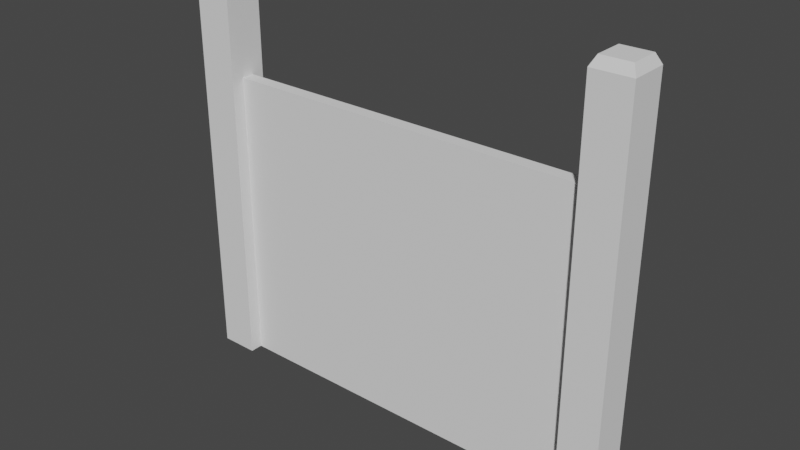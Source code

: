 # Source: fence.blend  (saved by Blender 2.80.75; exported with 4.5.12 LTS)
import bpy
from mathutils import Matrix  # noqa: F401  (used for matrix-valued properties, if any)

bpy.ops.wm.read_factory_settings(use_empty=True)
scene = bpy.context.scene
scene.name = 'Scene'

# ---- collections
col_collection = bpy.data.collections.new('Collection'); scene.collection.children.link(col_collection)

# ---- world
world_world = bpy.data.worlds.new('World'); scene.world = world_world
world_world.use_nodes = True; world_world.node_tree.nodes.clear()
_N = world_world.node_tree.nodes; _L = world_world.node_tree.links
n0 = _N.new('ShaderNodeOutputWorld'); n0.name = 'World Output'; n0.location = (300, 300)
n1 = _N.new('ShaderNodeBackground'); n1.name = 'Background'; n1.location = (10, 300)
n1.inputs[0].default_value = (0.05088, 0.05088, 0.05088, 1.0)
_L.new(n1.outputs[0], n0.inputs[0])
n0.is_active_output = True
world_world.color = (0.05088, 0.05088, 0.05088)
world_world.use_sun_shadow = False
world_world.sun_shadow_jitter_overblur = 0.0

# ---- meshes
me_cube_001 = bpy.data.meshes.new('Cube.001')
me_cube_001.from_pydata([(-1.31, -1.31, -2.77), (-1.142, -1.142, 2.77), (-1.31, 1.31, -2.77), (-1.142, 1.142, 2.77), (1.31, -1.31, -2.77), (1.142, -1.142, 2.77), (1.31, 1.31, -2.77), (1.142, 1.142, 2.77), (-1.31, -1.31, 1.322), (-1.31, 1.31, 1.322), (1.31, 1.31, 1.322), (1.31, -1.31, 1.322), (-1.31, 0.4365, -2.77), (-1.31, -0.4365, -2.77), (-1.142, -0.3807, 2.77), (-1.142, 0.3807, 2.77), (1.31, -0.4365, -2.77), (1.31, 0.4365, -2.77), (1.142, 0.3807, 2.77), (1.142, -0.3807, 2.77), (1.31, 0.4365, 1.322), (1.31, -0.4365, 1.322), (-1.31, -0.4365, 1.322), (-1.31, 0.4365, 1.322), (1.31, -0.4365, -2.77), (1.31, 0.4365, -2.77), (1.31, 0.4365, 1.322), (1.31, -0.4365, 1.322), (1.31, -0.4365, -2.77), (1.31, 0.4365, -2.77), (1.31, 0.4365, 1.322), (1.31, -0.4365, 1.322), (1.31, -0.4365, -2.77), (1.31, 0.4365, -2.77), (1.31, 0.4365, 1.322), (1.31, -0.4365, 1.322), (1.31, -0.4365, -2.77), (1.31, 0.4365, -2.77), (1.31, 0.4365, 1.322), (1.31, -0.4365, 1.322), (1.31, -0.4365, -2.77), (1.31, 0.4365, -2.77), (1.31, 0.4365, 1.322), (1.31, -0.4365, 1.322), (1.31, -0.4365, -2.77), (1.31, 0.4365, -2.77), (1.31, 0.4365, 1.322), (1.31, -0.4365, 1.322), (-1.31, 0.4365, -2.77), (-1.31, -0.4365, -2.77), (-1.31, -0.4365, 1.322), (-1.31, 0.4365, 1.322), (-1.31, -1.31, 2.647), (-1.31, 1.31, 2.647), (1.31, 1.31, 2.647), (1.31, -1.31, 2.647), (1.31, 0.4365, 2.647), (1.31, -0.4365, 2.647), (-1.31, -0.4365, 2.647), (-1.31, 0.4365, 2.647)], [], [(59, 15, 3, 53), (53, 3, 7, 54), (57, 19, 5, 55), (55, 5, 1, 52), (13, 16, 4, 0), (19, 14, 1, 5), (4, 11, 8, 0), (16, 21, 11, 4), (2, 9, 10, 6), (12, 23, 9, 2), (0, 8, 22, 13), (12, 13, 49, 48), (6, 10, 20, 17), (21, 16, 24, 27), (7, 3, 15, 18), (18, 15, 14, 19), (2, 6, 17, 12), (12, 17, 16, 13), (54, 7, 18, 56), (56, 18, 19, 57), (52, 1, 14, 58), (58, 14, 15, 59), (25, 26, 30, 29), (20, 21, 27, 26), (16, 17, 25, 24), (17, 20, 26, 25), (31, 28, 32, 35), (24, 25, 29, 28), (27, 24, 28, 31), (26, 27, 31, 30), (33, 34, 38, 37), (30, 31, 35, 34), (29, 30, 34, 33), (28, 29, 33, 32), (36, 37, 41, 40), (32, 33, 37, 36), (35, 32, 36, 39), (34, 35, 39, 38), (43, 40, 44, 47), (39, 36, 40, 43), (38, 39, 43, 42), (37, 38, 42, 41), (45, 46, 47, 44), (42, 43, 47, 46), (41, 42, 46, 45), (40, 41, 45, 44), (49, 50, 51, 48), (13, 22, 50, 49), (23, 12, 48, 51), (22, 23, 51, 50), (22, 58, 59, 23), (8, 52, 58, 22), (20, 56, 57, 21), (10, 54, 56, 20), (11, 55, 52, 8), (21, 57, 55, 11), (9, 53, 54, 10), (23, 59, 53, 9)])
_uv = me_cube_001.uv_layers.new(name='UVMap')
_uv.uv.foreach_set('vector', [0.6195, 0.1667, 0.625, 0.1667, 0.625, 0.25, 0.6195, 0.25, 0.6195, 0.25, 0.625, 0.25, 0.625, 0.5, 0.6195, 0.5, 0.6195, 0.6667, 0.625, 0.6667, 0.625, 0.75, 0.6195, 0.75, 0.6195, 0.75, 0.625, 0.75, 0.625, 1.0, 0.6195, 1.0, 0.125, 0.6667, 0.375, 0.6667, 0.375, 0.75, 0.125, 0.75, 0.625, 0.6667, 0.875, 0.6667, 0.875, 0.75, 0.625, 0.75, 0.375, 0.75, 0.5596, 0.75, 0.5596, 1.0, 0.375, 1.0, 0.375, 0.6667, 0.5596, 0.6667, 0.5596, 0.75, 0.375, 0.75, 0.375, 0.25, 0.5596, 0.25, 0.5596, 0.5, 0.375, 0.5, 0.375, 0.1667, 0.5596, 0.1667, 0.5596, 0.25, 0.375, 0.25, 0.375, 0.0, 0.5596, 0.0, 0.5596, 0.08333, 0.375, 0.08333, 0.125, 0.5833, 0.125, 0.6667, 0.125, 0.6667, 0.125, 0.5833, 0.375, 0.5, 0.5596, 0.5, 0.5596, 0.5833, 0.375, 0.5833, 0.5596, 0.6667, 0.375, 0.6667, 0.375, 0.6667, 0.5596, 0.6667, 0.625, 0.5, 0.875, 0.5, 0.875, 0.5833, 0.625, 0.5833, 0.625, 0.5833, 0.875, 0.5833, 0.875, 0.6667, 0.625, 0.6667, 0.125, 0.5, 0.375, 0.5, 0.375, 0.5833, 0.125, 0.5833, 0.125, 0.5833, 0.375, 0.5833, 0.375, 0.6667, 0.125, 0.6667, 0.6195, 0.5, 0.625, 0.5, 0.625, 0.5833, 0.6195, 0.5833, 0.6195, 0.5833, 0.625, 0.5833, 0.625, 0.6667, 0.6195, 0.6667, 0.6195, 0.0, 0.625, 0.0, 0.625, 0.08333, 0.6195, 0.08333, 0.6195, 0.08333, 0.625, 0.08333, 0.625, 0.1667, 0.6195, 0.1667, 0.375, 0.5833, 0.5596, 0.5833, 0.5596, 0.5833, 0.375, 0.5833, 0.5596, 0.5833, 0.5596, 0.6667, 0.5596, 0.6667, 0.5596, 0.5833, 0.375, 0.6667, 0.375, 0.5833, 0.375, 0.5833, 0.375, 0.6667, 0.375, 0.5833, 0.5596, 0.5833, 0.5596, 0.5833, 0.375, 0.5833, 0.5596, 0.6667, 0.375, 0.6667, 0.375, 0.6667, 0.5596, 0.6667, 0.375, 0.6667, 0.375, 0.5833, 0.375, 0.5833, 0.375, 0.6667, 0.5596, 0.6667, 0.375, 0.6667, 0.375, 0.6667, 0.5596, 0.6667, 0.5596, 0.5833, 0.5596, 0.6667, 0.5596, 0.6667, 0.5596, 0.5833, 0.375, 0.5833, 0.5596, 0.5833, 0.5596, 0.5833, 0.375, 0.5833, 0.5596, 0.5833, 0.5596, 0.6667, 0.5596, 0.6667, 0.5596, 0.5833, 0.375, 0.5833, 0.5596, 0.5833, 0.5596, 0.5833, 0.375, 0.5833, 0.375, 0.6667, 0.375, 0.5833, 0.375, 0.5833, 0.375, 0.6667, 0.375, 0.6667, 0.375, 0.5833, 0.375, 0.5833, 0.375, 0.6667, 0.375, 0.6667, 0.375, 0.5833, 0.375, 0.5833, 0.375, 0.6667, 0.5596, 0.6667, 0.375, 0.6667, 0.375, 0.6667, 0.5596, 0.6667, 0.5596, 0.5833, 0.5596, 0.6667, 0.5596, 0.6667, 0.5596, 0.5833, 0.5596, 0.6667, 0.375, 0.6667, 0.375, 0.6667, 0.5596, 0.6667, 0.5596, 0.6667, 0.375, 0.6667, 0.375, 0.6667, 0.5596, 0.6667, 0.5596, 0.5833, 0.5596, 0.6667, 0.5596, 0.6667, 0.5596, 0.5833, 0.375, 0.5833, 0.5596, 0.5833, 0.5596, 0.5833, 0.375, 0.5833, 0.375, 0.5833, 0.5596, 0.5833, 0.5596, 0.6667, 0.375, 0.6667, 0.5596, 0.5833, 0.5596, 0.6667, 0.5596, 0.6667, 0.5596, 0.5833, 0.375, 0.5833, 0.5596, 0.5833, 0.5596, 0.5833, 0.375, 0.5833, 0.375, 0.6667, 0.375, 0.5833, 0.375, 0.5833, 0.375, 0.6667, 0.375, 0.08333, 0.5596, 0.08333, 0.5596, 0.1667, 0.375, 0.1667, 0.375, 0.08333, 0.5596, 0.08333, 0.5596, 0.08333, 0.375, 0.08333, 0.5596, 0.1667, 0.375, 0.1667, 0.375, 0.1667, 0.5596, 0.1667, 0.5596, 0.08333, 0.5596, 0.1667, 0.5596, 0.1667, 0.5596, 0.08333, 0.5596, 0.08333, 0.6195, 0.08333, 0.6195, 0.1667, 0.5596, 0.1667, 0.5596, 0.0, 0.6195, 0.0, 0.6195, 0.08333, 0.5596, 0.08333, 0.5596, 0.5833, 0.6195, 0.5833, 0.6195, 0.6667, 0.5596, 0.6667, 0.5596, 0.5, 0.6195, 0.5, 0.6195, 0.5833, 0.5596, 0.5833, 0.5596, 0.75, 0.6195, 0.75, 0.6195, 1.0, 0.5596, 1.0, 0.5596, 0.6667, 0.6195, 0.6667, 0.6195, 0.75, 0.5596, 0.75, 0.5596, 0.25, 0.6195, 0.25, 0.6195, 0.5, 0.5596, 0.5, 0.5596, 0.1667, 0.6195, 0.1667, 0.6195, 0.25, 0.5596, 0.25])
me_cube_001.use_remesh_preserve_volume = False
me_cube_001.use_remesh_preserve_attributes = False
me_cube_001.use_mirror_vertex_groups = False
me_cube_001.update()
me_cube_002 = bpy.data.meshes.new('Cube.002')
me_cube_002.from_pydata([(-1.31, -1.31, -2.77), (-0.9905, -0.9905, 2.77), (-1.31, 1.31, -2.77), (-0.9905, 0.9905, 2.77), (1.31, -1.31, -2.77), (0.9905, -0.9905, 2.77), (1.31, 1.31, -2.77), (0.9905, 0.9905, 2.77), (-1.31, -1.31, 1.322), (-1.31, 1.31, 1.322), (1.31, 1.31, 1.322), (1.31, -1.31, 1.322), (-1.31, 0.4365, -2.77), (-1.31, -0.4365, -2.77), (-0.9905, -0.3302, 2.77), (-0.9905, 0.3302, 2.77), (1.31, -0.4365, -2.77), (1.31, 0.4365, -2.77), (0.9905, 0.3302, 2.77), (0.9905, -0.3302, 2.77), (1.31, 0.4365, 1.322), (1.31, -0.4365, 1.322), (-1.31, -0.4365, 1.322), (-1.31, 0.4365, 1.322), (1.31, -0.4365, -2.77), (1.31, 0.4365, -2.77), (1.31, 0.4365, 1.322), (1.31, -0.4365, 1.322), (1.31, -0.4365, -2.77), (1.31, 0.4365, -2.77), (1.31, 0.4365, 1.322), (1.31, -0.4365, 1.322), (1.31, -0.4365, -2.77), (1.31, 0.4365, -2.77), (1.31, 0.4365, 1.322), (1.31, -0.4365, 1.322), (1.31, -0.4365, -2.77), (1.31, 0.4365, -2.77), (1.31, 0.4365, 1.322), (1.31, -0.4365, 1.322), (1.31, -0.4365, -2.77), (1.31, 0.4365, -2.77), (1.31, 0.4365, 1.322), (1.31, -0.4365, 1.322), (1.31, -0.4365, -2.77), (1.31, 0.4365, -2.77), (1.31, 0.4365, 1.322), (1.31, -0.4365, 1.322), (-27.27, 0.4365, -2.77), (-27.27, -0.4365, -2.77), (-27.27, -0.4365, 1.322), (-27.27, 0.4365, 1.322), (-1.31, -1.31, 2.641), (-1.31, 1.31, 2.641), (1.31, 1.31, 2.641), (1.31, -1.31, 2.641), (1.31, 0.4365, 2.641), (1.31, -0.4365, 2.641), (-1.31, -0.4365, 2.641), (-1.31, 0.4365, 2.641)], [], [(59, 15, 3, 53), (53, 3, 7, 54), (57, 19, 5, 55), (55, 5, 1, 52), (13, 16, 4, 0), (19, 14, 1, 5), (4, 11, 8, 0), (16, 21, 11, 4), (2, 9, 10, 6), (12, 23, 9, 2), (0, 8, 22, 13), (12, 13, 49, 48), (6, 10, 20, 17), (21, 16, 24, 27), (7, 3, 15, 18), (18, 15, 14, 19), (2, 6, 17, 12), (12, 17, 16, 13), (54, 7, 18, 56), (56, 18, 19, 57), (52, 1, 14, 58), (58, 14, 15, 59), (25, 26, 30, 29), (20, 21, 27, 26), (16, 17, 25, 24), (17, 20, 26, 25), (31, 28, 32, 35), (24, 25, 29, 28), (27, 24, 28, 31), (26, 27, 31, 30), (33, 34, 38, 37), (30, 31, 35, 34), (29, 30, 34, 33), (28, 29, 33, 32), (36, 37, 41, 40), (32, 33, 37, 36), (35, 32, 36, 39), (34, 35, 39, 38), (43, 40, 44, 47), (39, 36, 40, 43), (38, 39, 43, 42), (37, 38, 42, 41), (45, 46, 47, 44), (42, 43, 47, 46), (41, 42, 46, 45), (40, 41, 45, 44), (49, 50, 51, 48), (13, 22, 50, 49), (23, 12, 48, 51), (22, 23, 51, 50), (22, 58, 59, 23), (8, 52, 58, 22), (20, 56, 57, 21), (10, 54, 56, 20), (11, 55, 52, 8), (21, 57, 55, 11), (9, 53, 54, 10), (23, 59, 53, 9)])
_uv = me_cube_002.uv_layers.new(name='UVMap')
_uv.uv.foreach_set('vector', [0.6192, 0.1667, 0.625, 0.1667, 0.625, 0.25, 0.6192, 0.25, 0.6192, 0.25, 0.625, 0.25, 0.625, 0.5, 0.6192, 0.5, 0.6192, 0.6667, 0.625, 0.6667, 0.625, 0.75, 0.6192, 0.75, 0.6192, 0.75, 0.625, 0.75, 0.625, 1.0, 0.6192, 1.0, 0.125, 0.6667, 0.375, 0.6667, 0.375, 0.75, 0.125, 0.75, 0.625, 0.6667, 0.875, 0.6667, 0.875, 0.75, 0.625, 0.75, 0.375, 0.75, 0.5596, 0.75, 0.5596, 1.0, 0.375, 1.0, 0.375, 0.6667, 0.5596, 0.6667, 0.5596, 0.75, 0.375, 0.75, 0.375, 0.25, 0.5596, 0.25, 0.5596, 0.5, 0.375, 0.5, 0.375, 0.1667, 0.5596, 0.1667, 0.5596, 0.25, 0.375, 0.25, 0.375, 0.0, 0.5596, 0.0, 0.5596, 0.08333, 0.375, 0.08333, 0.125, 0.5833, 0.125, 0.6667, 0.125, 0.6667, 0.125, 0.5833, 0.375, 0.5, 0.5596, 0.5, 0.5596, 0.5833, 0.375, 0.5833, 0.5596, 0.6667, 0.375, 0.6667, 0.375, 0.6667, 0.5596, 0.6667, 0.625, 0.5, 0.875, 0.5, 0.875, 0.5833, 0.625, 0.5833, 0.625, 0.5833, 0.875, 0.5833, 0.875, 0.6667, 0.625, 0.6667, 0.125, 0.5, 0.375, 0.5, 0.375, 0.5833, 0.125, 0.5833, 0.125, 0.5833, 0.375, 0.5833, 0.375, 0.6667, 0.125, 0.6667, 0.6192, 0.5, 0.625, 0.5, 0.625, 0.5833, 0.6192, 0.5833, 0.6192, 0.5833, 0.625, 0.5833, 0.625, 0.6667, 0.6192, 0.6667, 0.6192, 0.0, 0.625, 0.0, 0.625, 0.08333, 0.6192, 0.08333, 0.6192, 0.08333, 0.625, 0.08333, 0.625, 0.1667, 0.6192, 0.1667, 0.375, 0.5833, 0.5596, 0.5833, 0.5596, 0.5833, 0.375, 0.5833, 0.5596, 0.5833, 0.5596, 0.6667, 0.5596, 0.6667, 0.5596, 0.5833, 0.375, 0.6667, 0.375, 0.5833, 0.375, 0.5833, 0.375, 0.6667, 0.375, 0.5833, 0.5596, 0.5833, 0.5596, 0.5833, 0.375, 0.5833, 0.5596, 0.6667, 0.375, 0.6667, 0.375, 0.6667, 0.5596, 0.6667, 0.375, 0.6667, 0.375, 0.5833, 0.375, 0.5833, 0.375, 0.6667, 0.5596, 0.6667, 0.375, 0.6667, 0.375, 0.6667, 0.5596, 0.6667, 0.5596, 0.5833, 0.5596, 0.6667, 0.5596, 0.6667, 0.5596, 0.5833, 0.375, 0.5833, 0.5596, 0.5833, 0.5596, 0.5833, 0.375, 0.5833, 0.5596, 0.5833, 0.5596, 0.6667, 0.5596, 0.6667, 0.5596, 0.5833, 0.375, 0.5833, 0.5596, 0.5833, 0.5596, 0.5833, 0.375, 0.5833, 0.375, 0.6667, 0.375, 0.5833, 0.375, 0.5833, 0.375, 0.6667, 0.375, 0.6667, 0.375, 0.5833, 0.375, 0.5833, 0.375, 0.6667, 0.375, 0.6667, 0.375, 0.5833, 0.375, 0.5833, 0.375, 0.6667, 0.5596, 0.6667, 0.375, 0.6667, 0.375, 0.6667, 0.5596, 0.6667, 0.5596, 0.5833, 0.5596, 0.6667, 0.5596, 0.6667, 0.5596, 0.5833, 0.5596, 0.6667, 0.375, 0.6667, 0.375, 0.6667, 0.5596, 0.6667, 0.5596, 0.6667, 0.375, 0.6667, 0.375, 0.6667, 0.5596, 0.6667, 0.5596, 0.5833, 0.5596, 0.6667, 0.5596, 0.6667, 0.5596, 0.5833, 0.375, 0.5833, 0.5596, 0.5833, 0.5596, 0.5833, 0.375, 0.5833, 0.375, 0.5833, 0.5596, 0.5833, 0.5596, 0.6667, 0.375, 0.6667, 0.5596, 0.5833, 0.5596, 0.6667, 0.5596, 0.6667, 0.5596, 0.5833, 0.375, 0.5833, 0.5596, 0.5833, 0.5596, 0.5833, 0.375, 0.5833, 0.375, 0.6667, 0.375, 0.5833, 0.375, 0.5833, 0.375, 0.6667, 0.375, 0.08333, 0.5596, 0.08333, 0.5596, 0.1667, 0.375, 0.1667, 0.375, 0.08333, 0.5596, 0.08333, 0.5596, 0.08333, 0.375, 0.08333, 0.5596, 0.1667, 0.375, 0.1667, 0.375, 0.1667, 0.5596, 0.1667, 0.5596, 0.08333, 0.5596, 0.1667, 0.5596, 0.1667, 0.5596, 0.08333, 0.5596, 0.08333, 0.6192, 0.08333, 0.6192, 0.1667, 0.5596, 0.1667, 0.5596, 0.0, 0.6192, 0.0, 0.6192, 0.08333, 0.5596, 0.08333, 0.5596, 0.5833, 0.6192, 0.5833, 0.6192, 0.6667, 0.5596, 0.6667, 0.5596, 0.5, 0.6192, 0.5, 0.6192, 0.5833, 0.5596, 0.5833, 0.5596, 0.75, 0.6192, 0.75, 0.6192, 1.0, 0.5596, 1.0, 0.5596, 0.6667, 0.6192, 0.6667, 0.6192, 0.75, 0.5596, 0.75, 0.5596, 0.25, 0.6192, 0.25, 0.6192, 0.5, 0.5596, 0.5, 0.5596, 0.1667, 0.6192, 0.1667, 0.6192, 0.25, 0.5596, 0.25])
me_cube_002.use_remesh_preserve_volume = False
me_cube_002.use_remesh_preserve_attributes = False
me_cube_002.use_mirror_vertex_groups = False
me_cube_002.update()

# ---- objects
ob_cube_001 = bpy.data.objects.new('Cube.001', me_cube_001)
ob_cube_000 = bpy.data.objects.new('Cube.000', me_cube_002)

# ---- transforms, parenting, visibility, modifiers, constraints
ob_cube_001.location = (-3.012, 0.0, 0.0)
ob_cube_001.scale = (0.2, 0.2, 1.0)
ob_cube_001.lineart.crease_threshold = 0.0
ob_cube_000.location = (2.619, 0.0, 0.0)
ob_cube_000.scale = (0.2, 0.2, 1.0)
ob_cube_000.lineart.crease_threshold = 0.0

# ---- collection membership
col_collection.objects.link(ob_cube_001)
col_collection.objects.link(ob_cube_000)

# ---- scene / render settings (as saved in the file)
scene.frame_start = 1; scene.frame_end = 250; scene.frame_set(1)
scene.render.engine = 'BLENDER_EEVEE_NEXT'
scene.cycles.use_denoising = False
scene.cycles.samples = 128
scene.cycles.sampling_pattern = 'TABULATED_SOBOL'
scene.cycles.use_adaptive_sampling = False
scene.cycles.use_light_tree = False
scene.view_settings.view_transform = 'Filmic'
bpy.context.view_layer.update()

# ---- added for rendering (the .blend has no active camera and no usable light): camera, sun
cam_auto = bpy.data.cameras.new('AutoCamera')
cam_auto.lens = 50.0
cam_auto.sensor_width = 36.0
cam_auto.clip_end = 1000.0
ob_auto_camera = bpy.data.objects.new('AutoCamera', cam_auto)
scene.collection.objects.link(ob_auto_camera)
ob_auto_camera.location = (7.48013, -9.21211, 6.14141)
ob_auto_camera.rotation_euler = (1.09748, -7.21219e-08, 0.694738)
scene.camera = ob_auto_camera
light_auto_sun = bpy.data.lights.new('AutoSun', 'SUN')
light_auto_sun.energy = 3.0
light_auto_sun.angle = 0.0523599
ob_auto_sun = bpy.data.objects.new('AutoSun', light_auto_sun)
scene.collection.objects.link(ob_auto_sun)
ob_auto_sun.rotation_euler = (0.872665, 0.174533, 0.523599)
bpy.context.view_layer.update()
